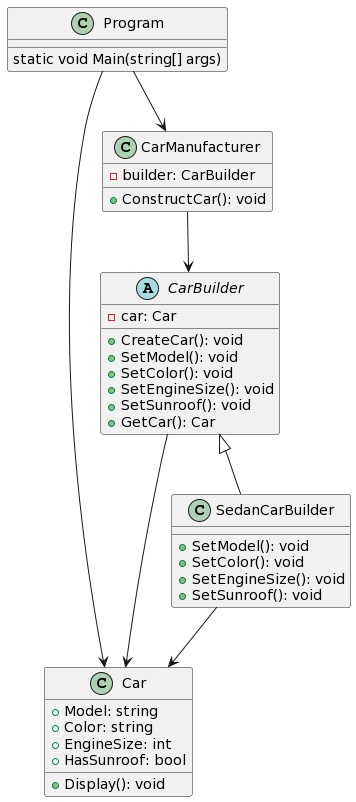

The diagram above was rendered by PlantUML. Its source (embedded in the PNG):
@startuml
class Car {
  + Model: string
  + Color: string
  + EngineSize: int
  + HasSunroof: bool
  + Display(): void
}

abstract class CarBuilder {
  - car: Car
  + CreateCar(): void
  + SetModel(): void
  + SetColor(): void
  + SetEngineSize(): void
  + SetSunroof(): void
  + GetCar(): Car
}

class SedanCarBuilder {
  + SetModel(): void
  + SetColor(): void
  + SetEngineSize(): void
  + SetSunroof(): void
}

class CarManufacturer {
  - builder: CarBuilder
  + ConstructCar(): void
}

class Program {
  static void Main(string[] args)
}

Program --> CarManufacturer
CarManufacturer --> CarBuilder
CarBuilder <|-- SedanCarBuilder
CarBuilder --> Car
SedanCarBuilder --> Car
Program --> Car
@enduml